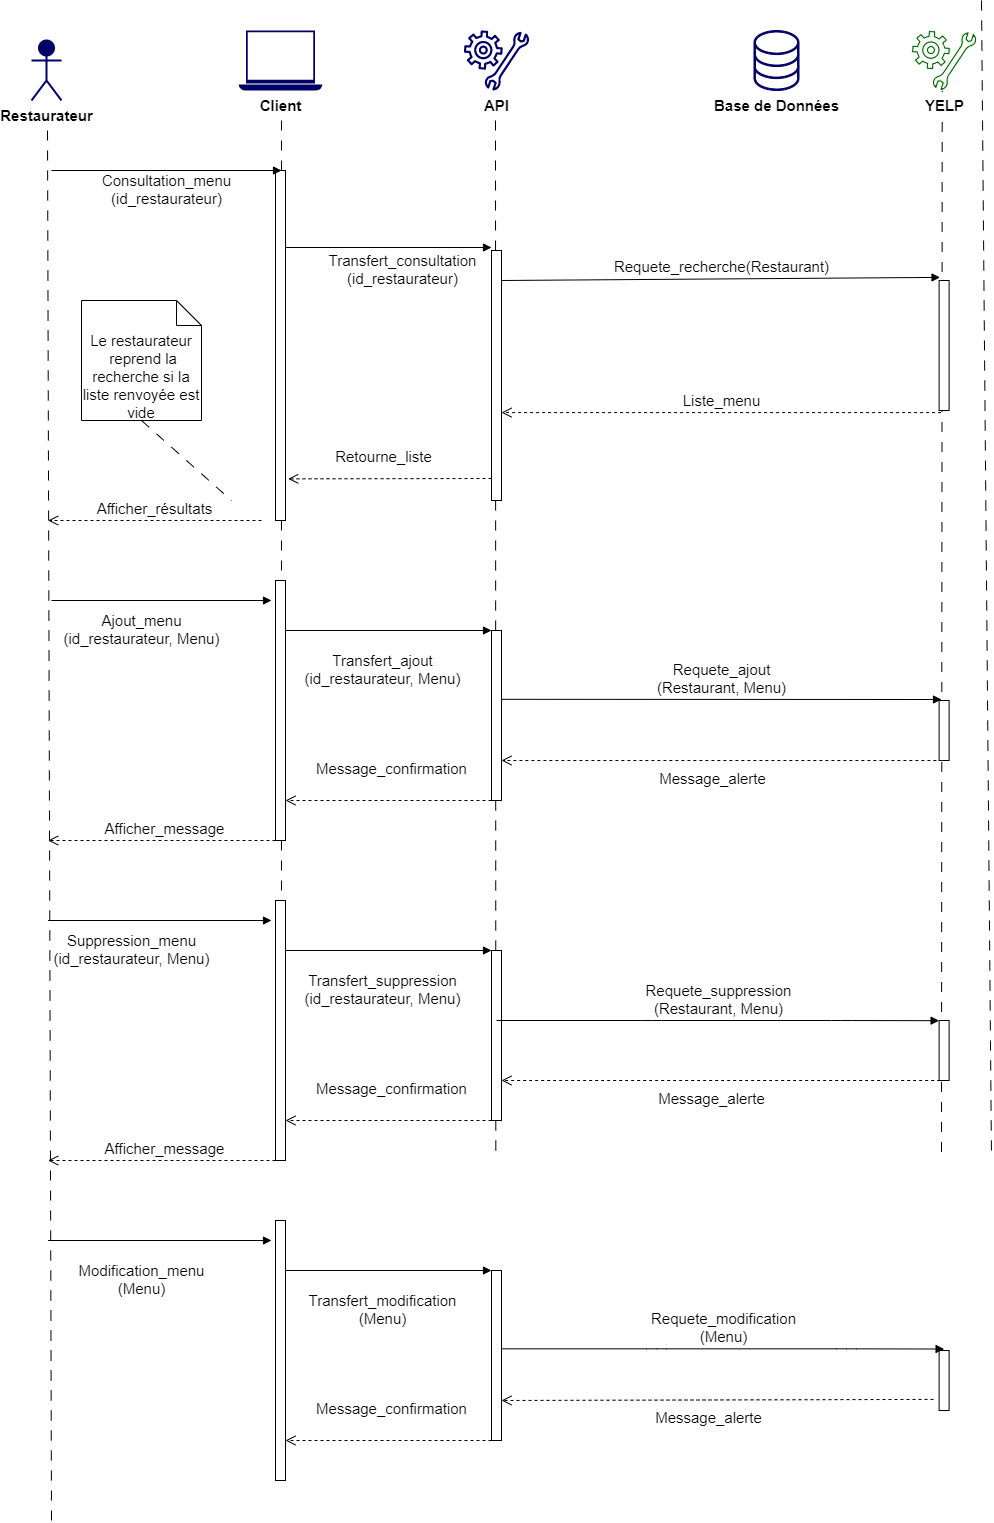

The diagram above was exported from draw.io. Its source (the exported page's mxGraphModel, read from the mxfile embedded in the PNG):
<mxGraphModel dx="1508" dy="690" grid="1" gridSize="10" guides="1" tooltips="1" connect="1" arrows="1" fold="1" page="1" pageScale="1" pageWidth="827" pageHeight="1169" math="0" shadow="0">
  <root>
    <mxCell id="0" />
    <mxCell id="1" parent="0" />
    <mxCell id="22" value="" style="endArrow=none;startArrow=none;endFill=0;startFill=0;endSize=8;html=1;verticalAlign=bottom;dashed=1;labelBackgroundColor=none;dashPattern=10 10;fontSize=15;" parent="1" edge="1">
      <mxGeometry width="160" relative="1" as="geometry">
        <mxPoint x="66" y="130" as="sourcePoint" />
        <mxPoint x="70" y="1520" as="targetPoint" />
      </mxGeometry>
    </mxCell>
    <mxCell id="23" value="" style="endArrow=none;startArrow=none;endFill=0;startFill=0;endSize=8;html=1;verticalAlign=bottom;dashed=1;labelBackgroundColor=none;dashPattern=10 10;fontSize=15;" parent="1" edge="1">
      <mxGeometry width="160" relative="1" as="geometry">
        <mxPoint x="300" y="120" as="sourcePoint" />
        <mxPoint x="300" y="1140" as="targetPoint" />
      </mxGeometry>
    </mxCell>
    <mxCell id="24" value="&lt;span style=&quot;background-color: rgb(255 , 255 , 255)&quot;&gt;Restaurateur&lt;br&gt;&lt;br&gt;&lt;/span&gt;" style="shape=umlActor;verticalLabelPosition=bottom;verticalAlign=top;html=1;fontColor=#000000;strokeColor=#000066;fillColor=#000066;strokeWidth=2;fontSize=15;fontStyle=1" parent="1" vertex="1">
      <mxGeometry x="50" y="40" width="30" height="60" as="geometry" />
    </mxCell>
    <mxCell id="32" value="" style="endArrow=none;startArrow=none;endFill=0;startFill=0;endSize=8;html=1;verticalAlign=bottom;dashed=1;labelBackgroundColor=none;dashPattern=10 10;fontSize=15;" parent="1" edge="1">
      <mxGeometry width="160" relative="1" as="geometry">
        <mxPoint x="514" y="120" as="sourcePoint" />
        <mxPoint x="514.31" y="1150.9800000000002" as="targetPoint" />
      </mxGeometry>
    </mxCell>
    <mxCell id="33" value="" style="endArrow=none;startArrow=none;endFill=0;startFill=0;endSize=8;html=1;verticalAlign=bottom;dashed=1;labelBackgroundColor=none;dashPattern=10 10;fontSize=15;" parent="1" edge="1">
      <mxGeometry width="160" relative="1" as="geometry">
        <mxPoint x="1000" as="sourcePoint" />
        <mxPoint x="1010" y="1160" as="targetPoint" />
      </mxGeometry>
    </mxCell>
    <mxCell id="34" value="Base de Données" style="pointerEvents=1;shadow=0;dashed=0;html=1;aspect=fixed;labelPosition=center;verticalLabelPosition=bottom;verticalAlign=top;align=center;outlineConnect=0;shape=mxgraph.vvd.storage;fillColor=#000066;strokeColor=#000066;fontSize=15;labelBackgroundColor=#ffffff;fontStyle=1" parent="1" vertex="1">
      <mxGeometry x="772.5" y="30" width="45" height="60" as="geometry" />
    </mxCell>
    <mxCell id="35" value="API" style="pointerEvents=1;shadow=0;dashed=0;html=1;strokeColor=none;aspect=fixed;labelPosition=center;verticalLabelPosition=bottom;verticalAlign=top;align=center;outlineConnect=0;shape=mxgraph.vvd.guest_agent_customization;fillColor=#000066;fontSize=15;labelBackgroundColor=#ffffff;fontStyle=1" parent="1" vertex="1">
      <mxGeometry x="482.39" y="30" width="65.22" height="60" as="geometry" />
    </mxCell>
    <mxCell id="36" value="" style="endArrow=none;startArrow=none;endFill=0;startFill=0;endSize=8;html=1;verticalAlign=bottom;dashed=1;labelBackgroundColor=none;dashPattern=10 10;fontSize=15;exitX=0.471;exitY=0.858;exitDx=0;exitDy=0;exitPerimeter=0;" parent="1" edge="1">
      <mxGeometry width="160" relative="1" as="geometry">
        <mxPoint x="960.7186200000001" y="81.48000000000002" as="sourcePoint" />
        <mxPoint x="960" y="1160" as="targetPoint" />
      </mxGeometry>
    </mxCell>
    <mxCell id="37" value="YELP" style="pointerEvents=1;shadow=0;dashed=0;html=1;aspect=fixed;labelPosition=center;verticalLabelPosition=bottom;verticalAlign=top;align=center;outlineConnect=0;shape=mxgraph.vvd.guest_agent_customization;fontSize=15;fillColor=#006600;strokeColor=#FFFFFF;labelBackgroundColor=#ffffff;fontStyle=1" parent="1" vertex="1">
      <mxGeometry x="930" y="30" width="65.22" height="60" as="geometry" />
    </mxCell>
    <mxCell id="45" value="" style="html=1;points=[];perimeter=orthogonalPerimeter;labelBackgroundColor=#ffffff;fontSize=15;strokeColor=#000000;strokeWidth=1;fillColor=#FFFFFF;" parent="1" vertex="1">
      <mxGeometry x="294" y="170" width="10" height="350" as="geometry" />
    </mxCell>
    <mxCell id="49" value="" style="html=1;points=[];perimeter=orthogonalPerimeter;labelBackgroundColor=#ffffff;fontSize=15;strokeColor=#000000;strokeWidth=1;fillColor=#FFFFFF;" parent="1" vertex="1">
      <mxGeometry x="510" y="250" width="10" height="250" as="geometry" />
    </mxCell>
    <mxCell id="54" value="Consultation_menu&lt;br&gt;(id_restaurateur)" style="html=1;verticalAlign=bottom;endArrow=block;fontSize=15;" parent="1" edge="1">
      <mxGeometry y="-40" width="80" relative="1" as="geometry">
        <mxPoint x="70" y="170" as="sourcePoint" />
        <mxPoint x="300" y="170" as="targetPoint" />
        <mxPoint as="offset" />
      </mxGeometry>
    </mxCell>
    <mxCell id="55" value="Transfert_consultation&lt;br style=&quot;font-size: 15px&quot;&gt;(id_restaurateur)" style="html=1;verticalAlign=bottom;endArrow=block;fontSize=15;exitX=0.986;exitY=0.22;exitDx=0;exitDy=0;exitPerimeter=0;" parent="1" source="45" edge="1">
      <mxGeometry x="0.1268" y="-43" width="80" relative="1" as="geometry">
        <mxPoint x="380" y="180" as="sourcePoint" />
        <mxPoint x="510" y="247" as="targetPoint" />
        <mxPoint as="offset" />
        <Array as="points" />
      </mxGeometry>
    </mxCell>
    <mxCell id="56" value="Requete_recherche(Restaurant)" style="html=1;verticalAlign=bottom;endArrow=block;fontSize=15;entryX=0.092;entryY=-0.024;entryDx=0;entryDy=0;entryPerimeter=0;" parent="1" edge="1" target="57">
      <mxGeometry width="80" relative="1" as="geometry">
        <mxPoint x="520" y="280.0000000000001" as="sourcePoint" />
        <mxPoint x="960" y="270" as="targetPoint" />
      </mxGeometry>
    </mxCell>
    <mxCell id="57" value="" style="html=1;points=[];perimeter=orthogonalPerimeter;labelBackgroundColor=#ffffff;fontSize=15;strokeColor=#000000;strokeWidth=1;fillColor=#FFFFFF;" parent="1" vertex="1">
      <mxGeometry x="957.61" y="280" width="10" height="130" as="geometry" />
    </mxCell>
    <mxCell id="58" value="Liste_menu" style="html=1;verticalAlign=bottom;endArrow=open;dashed=1;endSize=8;fontSize=15;exitX=0.196;exitY=1.016;exitDx=0;exitDy=0;exitPerimeter=0;" parent="1" source="57" target="49" edge="1">
      <mxGeometry relative="1" as="geometry">
        <mxPoint x="1250" y="220" as="sourcePoint" />
        <mxPoint x="1170" y="220" as="targetPoint" />
      </mxGeometry>
    </mxCell>
    <mxCell id="59" value="Retourne_liste" style="html=1;verticalAlign=bottom;endArrow=open;dashed=1;endSize=8;fontSize=15;entryX=1.271;entryY=0.881;entryDx=0;entryDy=0;entryPerimeter=0;" parent="1" target="45" edge="1">
      <mxGeometry x="0.0714" y="-10" relative="1" as="geometry">
        <mxPoint x="510" y="478" as="sourcePoint" />
        <mxPoint x="310" y="480" as="targetPoint" />
        <Array as="points" />
        <mxPoint as="offset" />
      </mxGeometry>
    </mxCell>
    <mxCell id="67" value="Afficher_résultats" style="html=1;verticalAlign=bottom;endArrow=open;dashed=1;endSize=8;fontSize=15;" parent="1" edge="1">
      <mxGeometry relative="1" as="geometry">
        <mxPoint x="280" y="520" as="sourcePoint" />
        <mxPoint x="66.66" y="520" as="targetPoint" />
      </mxGeometry>
    </mxCell>
    <mxCell id="69" value="" style="html=1;points=[];perimeter=orthogonalPerimeter;labelBackgroundColor=#ffffff;fontSize=15;strokeColor=#000000;strokeWidth=1;fillColor=#FFFFFF;" parent="1" vertex="1">
      <mxGeometry x="294" y="900" width="10" height="260" as="geometry" />
    </mxCell>
    <mxCell id="70" value="Transfert_suppression&lt;br style=&quot;font-size: 15px&quot;&gt;(id_restaurateur, Menu)" style="html=1;verticalAlign=bottom;endArrow=block;fontSize=15;" parent="1" edge="1">
      <mxGeometry x="-0.068" y="-60" width="80" relative="1" as="geometry">
        <mxPoint x="304.0100000000001" y="950" as="sourcePoint" />
        <mxPoint x="510" y="950" as="targetPoint" />
        <mxPoint as="offset" />
      </mxGeometry>
    </mxCell>
    <mxCell id="71" value="" style="html=1;points=[];perimeter=orthogonalPerimeter;labelBackgroundColor=#ffffff;fontSize=15;strokeColor=#000000;strokeWidth=1;fillColor=#FFFFFF;" parent="1" vertex="1">
      <mxGeometry x="510" y="950" width="10" height="170" as="geometry" />
    </mxCell>
    <mxCell id="73" value="Suppression_menu&lt;br style=&quot;font-size: 15px&quot;&gt;(id_restaurateur, Menu)" style="html=1;verticalAlign=bottom;endArrow=block;fontSize=15;" parent="1" edge="1">
      <mxGeometry x="-0.2537" y="-50" width="80" relative="1" as="geometry">
        <mxPoint x="66.66000000000008" y="920" as="sourcePoint" />
        <mxPoint x="290" y="920" as="targetPoint" />
        <mxPoint as="offset" />
      </mxGeometry>
    </mxCell>
    <mxCell id="74" value="" style="html=1;points=[];perimeter=orthogonalPerimeter;labelBackgroundColor=#ffffff;fontSize=15;strokeColor=#000000;strokeWidth=1;fillColor=#FFFFFF;" parent="1" vertex="1">
      <mxGeometry x="957.61" y="1020" width="10" height="60" as="geometry" />
    </mxCell>
    <mxCell id="75" value="Message_alerte" style="html=1;verticalAlign=bottom;endArrow=open;dashed=1;endSize=8;fontSize=15;exitX=0.106;exitY=1;exitDx=0;exitDy=0;exitPerimeter=0;" parent="1" edge="1" source="74">
      <mxGeometry x="0.044" y="30" relative="1" as="geometry">
        <mxPoint x="790" y="1080" as="sourcePoint" />
        <mxPoint x="520" y="1080" as="targetPoint" />
        <Array as="points" />
        <mxPoint as="offset" />
      </mxGeometry>
    </mxCell>
    <mxCell id="76" value="Message_confirmation" style="html=1;verticalAlign=bottom;endArrow=open;dashed=1;endSize=8;fontSize=15;" parent="1" edge="1">
      <mxGeometry x="-0.0291" y="-20" relative="1" as="geometry">
        <mxPoint x="510" y="1120" as="sourcePoint" />
        <mxPoint x="304.01" y="1120" as="targetPoint" />
        <Array as="points" />
        <mxPoint as="offset" />
      </mxGeometry>
    </mxCell>
    <mxCell id="77" value="Afficher_message" style="html=1;verticalAlign=bottom;endArrow=open;dashed=1;endSize=8;fontSize=15;" parent="1" edge="1">
      <mxGeometry relative="1" as="geometry">
        <mxPoint x="300" y="1160" as="sourcePoint" />
        <mxPoint x="66.66000000000008" y="1160" as="targetPoint" />
      </mxGeometry>
    </mxCell>
    <mxCell id="78" value="Le restaurateur&lt;br&gt;&amp;nbsp;reprend la recherche si la liste renvoyée est vide" style="shape=note2;boundedLbl=1;whiteSpace=wrap;html=1;size=25;verticalAlign=top;align=center;fontSize=15;" parent="1" vertex="1">
      <mxGeometry x="100" y="300" width="120" height="120" as="geometry" />
    </mxCell>
    <mxCell id="79" value="" style="endArrow=none;startArrow=none;endFill=0;startFill=0;endSize=8;html=1;verticalAlign=bottom;dashed=1;labelBackgroundColor=none;dashPattern=10 10;fontSize=15;exitX=0.5;exitY=1;exitDx=0;exitDy=0;exitPerimeter=0;" parent="1" source="78" edge="1">
      <mxGeometry width="160" relative="1" as="geometry">
        <mxPoint x="280" y="460" as="sourcePoint" />
        <mxPoint x="250" y="500" as="targetPoint" />
      </mxGeometry>
    </mxCell>
    <mxCell id="85" value="Client" style="pointerEvents=1;shadow=0;dashed=0;html=1;strokeColor=none;aspect=fixed;labelPosition=center;verticalLabelPosition=bottom;verticalAlign=top;align=center;outlineConnect=0;shape=mxgraph.vvd.laptop;fillColor=#000066;fontSize=15;fontStyle=1" parent="1" vertex="1">
      <mxGeometry x="257.34000000000003" y="30" width="83.33" height="60" as="geometry" />
    </mxCell>
    <mxCell id="87" value="" style="html=1;points=[];perimeter=orthogonalPerimeter;labelBackgroundColor=#ffffff;fontSize=15;strokeColor=#000000;strokeWidth=1;fillColor=#FFFFFF;" vertex="1" parent="1">
      <mxGeometry x="294" y="580" width="10" height="260" as="geometry" />
    </mxCell>
    <mxCell id="88" value="Transfert_ajout&lt;br style=&quot;font-size: 15px&quot;&gt;(id_restaurateur, Menu)" style="html=1;verticalAlign=bottom;endArrow=block;fontSize=15;" edge="1" parent="1">
      <mxGeometry x="-0.068" y="-60" width="80" relative="1" as="geometry">
        <mxPoint x="304.0100000000002" y="630" as="sourcePoint" />
        <mxPoint x="510" y="630" as="targetPoint" />
        <mxPoint as="offset" />
      </mxGeometry>
    </mxCell>
    <mxCell id="89" value="" style="html=1;points=[];perimeter=orthogonalPerimeter;labelBackgroundColor=#ffffff;fontSize=15;strokeColor=#000000;strokeWidth=1;fillColor=#FFFFFF;" vertex="1" parent="1">
      <mxGeometry x="510" y="630" width="10" height="170" as="geometry" />
    </mxCell>
    <mxCell id="90" value="Requete_ajout&lt;br style=&quot;font-size: 15px&quot;&gt;(Restaurant, Menu)" style="html=1;verticalAlign=bottom;endArrow=block;fontSize=15;" edge="1" parent="1">
      <mxGeometry width="80" relative="1" as="geometry">
        <mxPoint x="520" y="698.8200000000002" as="sourcePoint" />
        <mxPoint x="960" y="699" as="targetPoint" />
      </mxGeometry>
    </mxCell>
    <mxCell id="91" value="Ajout_menu&lt;br style=&quot;font-size: 15px&quot;&gt;(id_restaurateur, Menu)" style="html=1;verticalAlign=bottom;endArrow=block;fontSize=15;" edge="1" parent="1">
      <mxGeometry x="-0.1818" y="-50" width="80" relative="1" as="geometry">
        <mxPoint x="70" y="600" as="sourcePoint" />
        <mxPoint x="290" y="600" as="targetPoint" />
        <mxPoint as="offset" />
      </mxGeometry>
    </mxCell>
    <mxCell id="92" value="" style="html=1;points=[];perimeter=orthogonalPerimeter;labelBackgroundColor=#ffffff;fontSize=15;strokeColor=#000000;strokeWidth=1;fillColor=#FFFFFF;" vertex="1" parent="1">
      <mxGeometry x="957.61" y="700" width="10" height="60" as="geometry" />
    </mxCell>
    <mxCell id="93" value="Message_alerte" style="html=1;verticalAlign=bottom;endArrow=open;dashed=1;endSize=8;fontSize=15;exitX=0.328;exitY=1;exitDx=0;exitDy=0;exitPerimeter=0;" edge="1" parent="1" source="92">
      <mxGeometry x="0.044" y="30" relative="1" as="geometry">
        <mxPoint x="790" y="760" as="sourcePoint" />
        <mxPoint x="520" y="760" as="targetPoint" />
        <Array as="points" />
        <mxPoint as="offset" />
      </mxGeometry>
    </mxCell>
    <mxCell id="94" value="Message_confirmation" style="html=1;verticalAlign=bottom;endArrow=open;dashed=1;endSize=8;fontSize=15;" edge="1" parent="1">
      <mxGeometry x="-0.0291" y="-20" relative="1" as="geometry">
        <mxPoint x="510" y="800" as="sourcePoint" />
        <mxPoint x="304.01" y="800" as="targetPoint" />
        <Array as="points" />
        <mxPoint as="offset" />
      </mxGeometry>
    </mxCell>
    <mxCell id="95" value="Afficher_message" style="html=1;verticalAlign=bottom;endArrow=open;dashed=1;endSize=8;fontSize=15;" edge="1" parent="1">
      <mxGeometry relative="1" as="geometry">
        <mxPoint x="300" y="840" as="sourcePoint" />
        <mxPoint x="66.66000000000008" y="840" as="targetPoint" />
      </mxGeometry>
    </mxCell>
    <mxCell id="117" value="" style="html=1;points=[];perimeter=orthogonalPerimeter;labelBackgroundColor=#ffffff;fontSize=15;strokeColor=#000000;strokeWidth=1;fillColor=#FFFFFF;" vertex="1" parent="1">
      <mxGeometry x="294" y="1220" width="10" height="260" as="geometry" />
    </mxCell>
    <mxCell id="118" value="Transfert_modification&lt;br style=&quot;font-size: 15px&quot;&gt;(Menu)" style="html=1;verticalAlign=bottom;endArrow=block;fontSize=15;" edge="1" parent="1">
      <mxGeometry x="-0.068" y="-60" width="80" relative="1" as="geometry">
        <mxPoint x="304.0100000000002" y="1270" as="sourcePoint" />
        <mxPoint x="510" y="1270" as="targetPoint" />
        <mxPoint as="offset" />
      </mxGeometry>
    </mxCell>
    <mxCell id="119" value="" style="html=1;points=[];perimeter=orthogonalPerimeter;labelBackgroundColor=#ffffff;fontSize=15;strokeColor=#000000;strokeWidth=1;fillColor=#FFFFFF;" vertex="1" parent="1">
      <mxGeometry x="510" y="1270" width="10" height="170" as="geometry" />
    </mxCell>
    <mxCell id="121" value="Modification_menu&lt;br style=&quot;font-size: 15px&quot;&gt;(Menu)" style="html=1;verticalAlign=bottom;endArrow=block;fontSize=15;" edge="1" parent="1">
      <mxGeometry x="-0.1641" y="-60" width="80" relative="1" as="geometry">
        <mxPoint x="66.65999999999985" y="1240" as="sourcePoint" />
        <mxPoint x="290" y="1240" as="targetPoint" />
        <mxPoint as="offset" />
      </mxGeometry>
    </mxCell>
    <mxCell id="122" value="" style="html=1;points=[];perimeter=orthogonalPerimeter;labelBackgroundColor=#ffffff;fontSize=15;strokeColor=#000000;strokeWidth=1;fillColor=#FFFFFF;" vertex="1" parent="1">
      <mxGeometry x="957.61" y="1350" width="10" height="60" as="geometry" />
    </mxCell>
    <mxCell id="123" value="Message_alerte" style="html=1;verticalAlign=bottom;endArrow=open;dashed=1;endSize=8;fontSize=15;exitX=-0.561;exitY=0.815;exitDx=0;exitDy=0;exitPerimeter=0;" edge="1" parent="1" source="122">
      <mxGeometry x="0.044" y="30" relative="1" as="geometry">
        <mxPoint x="790" y="1400" as="sourcePoint" />
        <mxPoint x="520" y="1400" as="targetPoint" />
        <Array as="points" />
        <mxPoint as="offset" />
      </mxGeometry>
    </mxCell>
    <mxCell id="124" value="Message_confirmation" style="html=1;verticalAlign=bottom;endArrow=open;dashed=1;endSize=8;fontSize=15;" edge="1" parent="1">
      <mxGeometry x="-0.0291" y="-20" relative="1" as="geometry">
        <mxPoint x="510" y="1440" as="sourcePoint" />
        <mxPoint x="304.0100000000002" y="1440" as="targetPoint" />
        <Array as="points" />
        <mxPoint as="offset" />
      </mxGeometry>
    </mxCell>
    <mxCell id="125" value="Requete_suppression&lt;br style=&quot;font-size: 15px&quot;&gt;(Restaurant, Menu)" style="html=1;verticalAlign=bottom;endArrow=block;fontSize=15;" edge="1" parent="1">
      <mxGeometry width="80" relative="1" as="geometry">
        <mxPoint x="515" y="1020" as="sourcePoint" />
        <mxPoint x="957.61" y="1020.1800000000001" as="targetPoint" />
        <Array as="points">
          <mxPoint x="670" y="1020" />
          <mxPoint x="860" y="1020" />
        </Array>
      </mxGeometry>
    </mxCell>
    <mxCell id="126" value="Requete_modification&lt;br style=&quot;font-size: 15px&quot;&gt;(Menu)" style="html=1;verticalAlign=bottom;endArrow=block;fontSize=15;" edge="1" parent="1">
      <mxGeometry width="80" relative="1" as="geometry">
        <mxPoint x="520" y="1348.33" as="sourcePoint" />
        <mxPoint x="962.6100000000001" y="1348.51" as="targetPoint" />
        <Array as="points">
          <mxPoint x="675" y="1348.33" />
          <mxPoint x="865" y="1348.33" />
        </Array>
      </mxGeometry>
    </mxCell>
  </root>
</mxGraphModel>